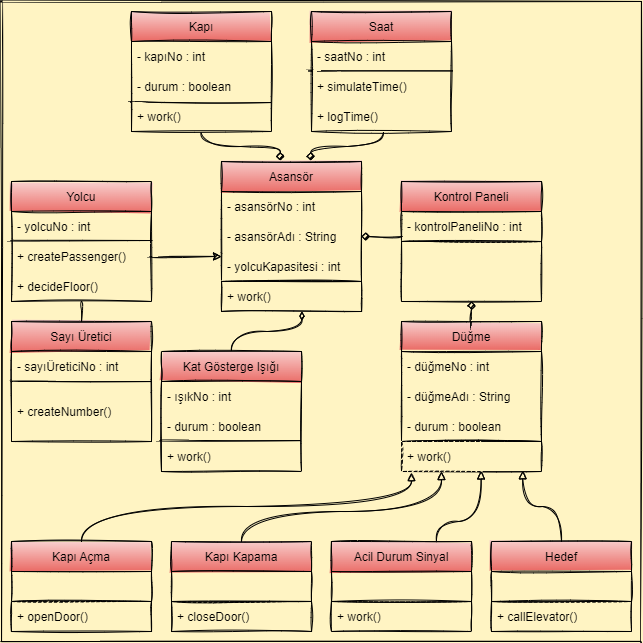

The diagram above was exported from draw.io. Its source (the exported page's mxGraphModel, read from the mxfile embedded in the PNG):
<mxGraphModel dx="1038" dy="547" grid="1" gridSize="10" guides="1" tooltips="1" connect="1" arrows="1" fold="1" page="1" pageScale="1" pageWidth="827" pageHeight="1169" background="#FFF4C3" math="0" shadow="0">
  <root>
    <mxCell id="0" />
    <mxCell id="1" parent="0" />
    <mxCell id="wcTuceBcm8e1j4Y46BuC-1" value="Asansör" style="swimlane;fontStyle=0;childLayout=stackLayout;horizontal=1;startSize=30;horizontalStack=0;resizeParent=1;resizeParentMax=0;resizeLast=0;collapsible=1;marginBottom=0;fillColor=#f8cecc;gradientColor=#ea6b66;strokeColor=default;sketch=1;" vertex="1" parent="1">
      <mxGeometry x="340" y="220" width="140" height="120" as="geometry" />
    </mxCell>
    <mxCell id="wcTuceBcm8e1j4Y46BuC-2" value="- asansörNo : int" style="text;strokeColor=none;fillColor=none;align=left;verticalAlign=middle;spacingLeft=4;spacingRight=4;overflow=hidden;points=[[0,0.5],[1,0.5]];portConstraint=eastwest;rotatable=0;sketch=1;" vertex="1" parent="wcTuceBcm8e1j4Y46BuC-1">
      <mxGeometry y="30" width="140" height="30" as="geometry" />
    </mxCell>
    <mxCell id="wcTuceBcm8e1j4Y46BuC-3" value="- asansörAdı : String" style="text;strokeColor=none;fillColor=none;align=left;verticalAlign=middle;spacingLeft=4;spacingRight=4;overflow=hidden;points=[[0,0.5],[1,0.5]];portConstraint=eastwest;rotatable=0;sketch=1;" vertex="1" parent="wcTuceBcm8e1j4Y46BuC-1">
      <mxGeometry y="60" width="140" height="30" as="geometry" />
    </mxCell>
    <mxCell id="wcTuceBcm8e1j4Y46BuC-4" value="- yolcuKapasitesi : int" style="text;strokeColor=none;fillColor=none;align=left;verticalAlign=middle;spacingLeft=4;spacingRight=4;overflow=hidden;points=[[0,0.5],[1,0.5]];portConstraint=eastwest;rotatable=0;sketch=1;" vertex="1" parent="wcTuceBcm8e1j4Y46BuC-1">
      <mxGeometry y="90" width="140" height="30" as="geometry" />
    </mxCell>
    <mxCell id="wcTuceBcm8e1j4Y46BuC-5" value="" style="whiteSpace=wrap;html=1;sketch=1;fillColor=#FFF4C3;" vertex="1" parent="1">
      <mxGeometry x="340" y="340" width="140" height="30" as="geometry" />
    </mxCell>
    <mxCell id="wcTuceBcm8e1j4Y46BuC-6" value="+ work()" style="text;strokeColor=none;fillColor=none;align=left;verticalAlign=middle;spacingLeft=4;spacingRight=4;overflow=hidden;points=[[0,0.5],[1,0.5]];portConstraint=eastwest;rotatable=0;sketch=1;" vertex="1" parent="1">
      <mxGeometry x="340" y="340" width="80" height="30" as="geometry" />
    </mxCell>
    <mxCell id="wcTuceBcm8e1j4Y46BuC-7" value="Kapı" style="swimlane;fontStyle=0;childLayout=stackLayout;horizontal=1;startSize=30;horizontalStack=0;resizeParent=1;resizeParentMax=0;resizeLast=0;collapsible=1;marginBottom=0;fillColor=#f8cecc;strokeColor=default;gradientColor=#ea6b66;sketch=1;" vertex="1" parent="1">
      <mxGeometry x="250" y="70" width="140" height="120" as="geometry" />
    </mxCell>
    <mxCell id="wcTuceBcm8e1j4Y46BuC-8" value="- kapıNo : int" style="text;strokeColor=none;fillColor=none;align=left;verticalAlign=middle;spacingLeft=4;spacingRight=4;overflow=hidden;points=[[0,0.5],[1,0.5]];portConstraint=eastwest;rotatable=0;sketch=1;" vertex="1" parent="wcTuceBcm8e1j4Y46BuC-7">
      <mxGeometry y="30" width="140" height="30" as="geometry" />
    </mxCell>
    <mxCell id="wcTuceBcm8e1j4Y46BuC-9" value="- durum : boolean" style="text;strokeColor=none;fillColor=none;align=left;verticalAlign=middle;spacingLeft=4;spacingRight=4;overflow=hidden;points=[[0,0.5],[1,0.5]];portConstraint=eastwest;rotatable=0;sketch=1;" vertex="1" parent="wcTuceBcm8e1j4Y46BuC-7">
      <mxGeometry y="60" width="140" height="30" as="geometry" />
    </mxCell>
    <mxCell id="wcTuceBcm8e1j4Y46BuC-10" value="+ work()" style="text;strokeColor=none;fillColor=none;align=left;verticalAlign=middle;spacingLeft=4;spacingRight=4;overflow=hidden;points=[[0,0.5],[1,0.5]];portConstraint=eastwest;rotatable=0;sketch=1;" vertex="1" parent="wcTuceBcm8e1j4Y46BuC-7">
      <mxGeometry y="90" width="140" height="30" as="geometry" />
    </mxCell>
    <mxCell id="wcTuceBcm8e1j4Y46BuC-16" value="" style="endArrow=none;html=1;exitX=0;exitY=0.02;exitDx=0;exitDy=0;exitPerimeter=0;sketch=1;curved=1;" edge="1" parent="wcTuceBcm8e1j4Y46BuC-7" source="wcTuceBcm8e1j4Y46BuC-10">
      <mxGeometry width="50" height="50" relative="1" as="geometry">
        <mxPoint x="140" y="240" as="sourcePoint" />
        <mxPoint x="140" y="91" as="targetPoint" />
      </mxGeometry>
    </mxCell>
    <mxCell id="wcTuceBcm8e1j4Y46BuC-11" value="Saat" style="swimlane;fontStyle=0;childLayout=stackLayout;horizontal=1;startSize=30;horizontalStack=0;resizeParent=1;resizeParentMax=0;resizeLast=0;collapsible=1;marginBottom=0;fillColor=#f8cecc;gradientColor=#ea6b66;strokeColor=default;sketch=1;" vertex="1" parent="1">
      <mxGeometry x="430" y="70" width="140" height="120" as="geometry" />
    </mxCell>
    <mxCell id="wcTuceBcm8e1j4Y46BuC-12" value="- saatNo : int" style="text;strokeColor=none;fillColor=none;align=left;verticalAlign=middle;spacingLeft=4;spacingRight=4;overflow=hidden;points=[[0,0.5],[1,0.5]];portConstraint=eastwest;rotatable=0;sketch=1;" vertex="1" parent="wcTuceBcm8e1j4Y46BuC-11">
      <mxGeometry y="30" width="140" height="30" as="geometry" />
    </mxCell>
    <mxCell id="wcTuceBcm8e1j4Y46BuC-13" value="+ simulateTime()" style="text;strokeColor=none;fillColor=none;align=left;verticalAlign=middle;spacingLeft=4;spacingRight=4;overflow=hidden;points=[[0,0.5],[1,0.5]];portConstraint=eastwest;rotatable=0;sketch=1;" vertex="1" parent="wcTuceBcm8e1j4Y46BuC-11">
      <mxGeometry y="60" width="140" height="30" as="geometry" />
    </mxCell>
    <mxCell id="wcTuceBcm8e1j4Y46BuC-14" value="+ logTime()" style="text;strokeColor=none;fillColor=none;align=left;verticalAlign=middle;spacingLeft=4;spacingRight=4;overflow=hidden;points=[[0,0.5],[1,0.5]];portConstraint=eastwest;rotatable=0;sketch=1;" vertex="1" parent="wcTuceBcm8e1j4Y46BuC-11">
      <mxGeometry y="90" width="140" height="30" as="geometry" />
    </mxCell>
    <mxCell id="wcTuceBcm8e1j4Y46BuC-17" value="" style="endArrow=none;html=1;exitX=0.006;exitY=-0.02;exitDx=0;exitDy=0;exitPerimeter=0;entryX=1.011;entryY=-0.02;entryDx=0;entryDy=0;entryPerimeter=0;sketch=1;curved=1;" edge="1" parent="wcTuceBcm8e1j4Y46BuC-11" source="wcTuceBcm8e1j4Y46BuC-13" target="wcTuceBcm8e1j4Y46BuC-13">
      <mxGeometry width="50" height="50" relative="1" as="geometry">
        <mxPoint x="-40" y="240" as="sourcePoint" />
        <mxPoint x="10" y="190" as="targetPoint" />
      </mxGeometry>
    </mxCell>
    <mxCell id="wcTuceBcm8e1j4Y46BuC-18" value="" style="endArrow=diamond;html=1;edgeStyle=orthogonalEdgeStyle;endFill=1;exitX=0.497;exitY=1.033;exitDx=0;exitDy=0;exitPerimeter=0;entryX=0.42;entryY=-0.008;entryDx=0;entryDy=0;entryPerimeter=0;sketch=1;curved=1;" edge="1" parent="1" source="wcTuceBcm8e1j4Y46BuC-10" target="wcTuceBcm8e1j4Y46BuC-1">
      <mxGeometry width="50" height="50" relative="1" as="geometry">
        <mxPoint x="390" y="310" as="sourcePoint" />
        <mxPoint x="440" y="260" as="targetPoint" />
      </mxGeometry>
    </mxCell>
    <mxCell id="wcTuceBcm8e1j4Y46BuC-19" value="" style="endArrow=diamond;html=1;edgeStyle=orthogonalEdgeStyle;endFill=1;exitX=0.514;exitY=1.033;exitDx=0;exitDy=0;exitPerimeter=0;entryX=0.637;entryY=-0.008;entryDx=0;entryDy=0;entryPerimeter=0;sketch=1;curved=1;" edge="1" parent="1" source="wcTuceBcm8e1j4Y46BuC-14" target="wcTuceBcm8e1j4Y46BuC-1">
      <mxGeometry width="50" height="50" relative="1" as="geometry">
        <mxPoint x="390" y="310" as="sourcePoint" />
        <mxPoint x="440" y="260" as="targetPoint" />
      </mxGeometry>
    </mxCell>
    <mxCell id="wcTuceBcm8e1j4Y46BuC-20" value="Yolcu" style="swimlane;fontStyle=0;childLayout=stackLayout;horizontal=1;startSize=30;horizontalStack=0;resizeParent=1;resizeParentMax=0;resizeLast=0;collapsible=1;marginBottom=0;fillColor=#f8cecc;gradientColor=#ea6b66;strokeColor=default;sketch=1;" vertex="1" parent="1">
      <mxGeometry x="130" y="240" width="140" height="120" as="geometry" />
    </mxCell>
    <mxCell id="wcTuceBcm8e1j4Y46BuC-21" value="- yolcuNo : int" style="text;strokeColor=none;fillColor=none;align=left;verticalAlign=middle;spacingLeft=4;spacingRight=4;overflow=hidden;points=[[0,0.5],[1,0.5]];portConstraint=eastwest;rotatable=0;sketch=1;" vertex="1" parent="wcTuceBcm8e1j4Y46BuC-20">
      <mxGeometry y="30" width="140" height="30" as="geometry" />
    </mxCell>
    <mxCell id="wcTuceBcm8e1j4Y46BuC-22" value="+ createPassenger()" style="text;strokeColor=none;fillColor=none;align=left;verticalAlign=middle;spacingLeft=4;spacingRight=4;overflow=hidden;points=[[0,0.5],[1,0.5]];portConstraint=eastwest;rotatable=0;sketch=1;" vertex="1" parent="wcTuceBcm8e1j4Y46BuC-20">
      <mxGeometry y="60" width="140" height="30" as="geometry" />
    </mxCell>
    <mxCell id="wcTuceBcm8e1j4Y46BuC-23" value="+ decideFloor()" style="text;strokeColor=none;fillColor=none;align=left;verticalAlign=middle;spacingLeft=4;spacingRight=4;overflow=hidden;points=[[0,0.5],[1,0.5]];portConstraint=eastwest;rotatable=0;sketch=1;" vertex="1" parent="wcTuceBcm8e1j4Y46BuC-20">
      <mxGeometry y="90" width="140" height="30" as="geometry" />
    </mxCell>
    <mxCell id="wcTuceBcm8e1j4Y46BuC-24" value="" style="endArrow=none;html=1;exitX=0.006;exitY=-0.033;exitDx=0;exitDy=0;exitPerimeter=0;entryX=1.006;entryY=-0.033;entryDx=0;entryDy=0;entryPerimeter=0;sketch=1;curved=1;" edge="1" parent="wcTuceBcm8e1j4Y46BuC-20" source="wcTuceBcm8e1j4Y46BuC-22" target="wcTuceBcm8e1j4Y46BuC-22">
      <mxGeometry width="50" height="50" relative="1" as="geometry">
        <mxPoint x="260" y="70" as="sourcePoint" />
        <mxPoint x="310" y="20" as="targetPoint" />
      </mxGeometry>
    </mxCell>
    <mxCell id="wcTuceBcm8e1j4Y46BuC-25" value="" style="endArrow=classic;html=1;exitX=1;exitY=0.5;exitDx=0;exitDy=0;sketch=1;curved=1;" edge="1" parent="1" source="wcTuceBcm8e1j4Y46BuC-22">
      <mxGeometry width="50" height="50" relative="1" as="geometry">
        <mxPoint x="390" y="310" as="sourcePoint" />
        <mxPoint x="340" y="315" as="targetPoint" />
      </mxGeometry>
    </mxCell>
    <mxCell id="wcTuceBcm8e1j4Y46BuC-26" value="Sayı Üretici" style="swimlane;fontStyle=0;childLayout=stackLayout;horizontal=1;startSize=30;horizontalStack=0;resizeParent=1;resizeParentMax=0;resizeLast=0;collapsible=1;marginBottom=0;fillColor=#f8cecc;gradientColor=#ea6b66;strokeColor=default;sketch=1;" vertex="1" parent="1">
      <mxGeometry x="130" y="380" width="140" height="120" as="geometry" />
    </mxCell>
    <mxCell id="wcTuceBcm8e1j4Y46BuC-27" value="- sayıÜreticiNo : int" style="text;strokeColor=none;fillColor=none;align=left;verticalAlign=middle;spacingLeft=4;spacingRight=4;overflow=hidden;points=[[0,0.5],[1,0.5]];portConstraint=eastwest;rotatable=0;sketch=1;" vertex="1" parent="wcTuceBcm8e1j4Y46BuC-26">
      <mxGeometry y="30" width="140" height="30" as="geometry" />
    </mxCell>
    <mxCell id="wcTuceBcm8e1j4Y46BuC-29" value="+ createNumber()" style="text;strokeColor=none;fillColor=none;align=left;verticalAlign=middle;spacingLeft=4;spacingRight=4;overflow=hidden;points=[[0,0.5],[1,0.5]];portConstraint=eastwest;rotatable=0;sketch=1;" vertex="1" parent="wcTuceBcm8e1j4Y46BuC-26">
      <mxGeometry y="60" width="140" height="60" as="geometry" />
    </mxCell>
    <mxCell id="wcTuceBcm8e1j4Y46BuC-31" value="" style="endArrow=none;html=1;exitX=0.006;exitY=0.01;exitDx=0;exitDy=0;exitPerimeter=0;sketch=1;curved=1;" edge="1" parent="wcTuceBcm8e1j4Y46BuC-26" source="wcTuceBcm8e1j4Y46BuC-29">
      <mxGeometry width="50" height="50" relative="1" as="geometry">
        <mxPoint x="260" y="-70" as="sourcePoint" />
        <mxPoint x="140" y="60" as="targetPoint" />
      </mxGeometry>
    </mxCell>
    <mxCell id="wcTuceBcm8e1j4Y46BuC-30" value="" style="endArrow=none;html=1;entryX=0.5;entryY=0;entryDx=0;entryDy=0;sketch=1;curved=1;" edge="1" parent="1" target="wcTuceBcm8e1j4Y46BuC-26">
      <mxGeometry width="50" height="50" relative="1" as="geometry">
        <mxPoint x="200" y="360" as="sourcePoint" />
        <mxPoint x="440" y="260" as="targetPoint" />
      </mxGeometry>
    </mxCell>
    <mxCell id="wcTuceBcm8e1j4Y46BuC-32" value="Kat Gösterge Işığı" style="swimlane;fontStyle=0;childLayout=stackLayout;horizontal=1;startSize=30;horizontalStack=0;resizeParent=1;resizeParentMax=0;resizeLast=0;collapsible=1;marginBottom=0;fillColor=#f8cecc;gradientColor=#ea6b66;strokeColor=default;sketch=1;" vertex="1" parent="1">
      <mxGeometry x="280" y="410" width="140" height="120" as="geometry" />
    </mxCell>
    <mxCell id="wcTuceBcm8e1j4Y46BuC-33" value="- ışıkNo : int" style="text;strokeColor=none;fillColor=none;align=left;verticalAlign=middle;spacingLeft=4;spacingRight=4;overflow=hidden;points=[[0,0.5],[1,0.5]];portConstraint=eastwest;rotatable=0;sketch=1;" vertex="1" parent="wcTuceBcm8e1j4Y46BuC-32">
      <mxGeometry y="30" width="140" height="30" as="geometry" />
    </mxCell>
    <mxCell id="wcTuceBcm8e1j4Y46BuC-34" value="- durum : boolean" style="text;strokeColor=none;fillColor=none;align=left;verticalAlign=middle;spacingLeft=4;spacingRight=4;overflow=hidden;points=[[0,0.5],[1,0.5]];portConstraint=eastwest;rotatable=0;sketch=1;" vertex="1" parent="wcTuceBcm8e1j4Y46BuC-32">
      <mxGeometry y="60" width="140" height="30" as="geometry" />
    </mxCell>
    <mxCell id="wcTuceBcm8e1j4Y46BuC-35" value="+ work()" style="text;strokeColor=none;fillColor=none;align=left;verticalAlign=middle;spacingLeft=4;spacingRight=4;overflow=hidden;points=[[0,0.5],[1,0.5]];portConstraint=eastwest;rotatable=0;sketch=1;" vertex="1" parent="wcTuceBcm8e1j4Y46BuC-32">
      <mxGeometry y="90" width="140" height="30" as="geometry" />
    </mxCell>
    <mxCell id="wcTuceBcm8e1j4Y46BuC-41" value="" style="endArrow=none;html=1;exitX=-0.003;exitY=-0.033;exitDx=0;exitDy=0;exitPerimeter=0;sketch=1;curved=1;" edge="1" parent="wcTuceBcm8e1j4Y46BuC-32" source="wcTuceBcm8e1j4Y46BuC-35">
      <mxGeometry width="50" height="50" relative="1" as="geometry">
        <mxPoint x="110" y="100" as="sourcePoint" />
        <mxPoint x="140" y="89" as="targetPoint" />
      </mxGeometry>
    </mxCell>
    <mxCell id="wcTuceBcm8e1j4Y46BuC-36" value="Kontrol Paneli" style="swimlane;fontStyle=0;childLayout=stackLayout;horizontal=1;startSize=30;horizontalStack=0;resizeParent=1;resizeParentMax=0;resizeLast=0;collapsible=1;marginBottom=0;fillColor=#f8cecc;gradientColor=#ea6b66;strokeColor=default;sketch=1;" vertex="1" parent="1">
      <mxGeometry x="520" y="240" width="140" height="60" as="geometry" />
    </mxCell>
    <mxCell id="wcTuceBcm8e1j4Y46BuC-37" value="- kontrolPaneliNo : int" style="text;strokeColor=none;fillColor=none;align=left;verticalAlign=middle;spacingLeft=4;spacingRight=4;overflow=hidden;points=[[0,0.5],[1,0.5]];portConstraint=eastwest;rotatable=0;sketch=1;" vertex="1" parent="wcTuceBcm8e1j4Y46BuC-36">
      <mxGeometry y="30" width="140" height="30" as="geometry" />
    </mxCell>
    <mxCell id="wcTuceBcm8e1j4Y46BuC-42" value="" style="endArrow=diamondThin;html=1;edgeStyle=orthogonalEdgeStyle;endFill=1;exitX=0.5;exitY=0;exitDx=0;exitDy=0;entryX=1.005;entryY=1.007;entryDx=0;entryDy=0;entryPerimeter=0;sketch=1;curved=1;" edge="1" parent="1" source="wcTuceBcm8e1j4Y46BuC-32" target="wcTuceBcm8e1j4Y46BuC-6">
      <mxGeometry width="50" height="50" relative="1" as="geometry">
        <mxPoint x="390" y="510" as="sourcePoint" />
        <mxPoint x="440" y="460" as="targetPoint" />
      </mxGeometry>
    </mxCell>
    <mxCell id="wcTuceBcm8e1j4Y46BuC-43" value="" style="whiteSpace=wrap;html=1;sketch=1;fillColor=#FFF4C3;" vertex="1" parent="1">
      <mxGeometry x="520" y="300" width="140" height="60" as="geometry" />
    </mxCell>
    <mxCell id="wcTuceBcm8e1j4Y46BuC-44" value="" style="endArrow=diamond;html=1;endFill=1;entryX=1;entryY=0.5;entryDx=0;entryDy=0;sketch=1;curved=1;" edge="1" parent="1" target="wcTuceBcm8e1j4Y46BuC-3">
      <mxGeometry width="50" height="50" relative="1" as="geometry">
        <mxPoint x="520" y="295" as="sourcePoint" />
        <mxPoint x="440" y="260" as="targetPoint" />
      </mxGeometry>
    </mxCell>
    <mxCell id="wcTuceBcm8e1j4Y46BuC-45" value="Düğme" style="swimlane;fontStyle=0;childLayout=stackLayout;horizontal=1;startSize=30;horizontalStack=0;resizeParent=1;resizeParentMax=0;resizeLast=0;collapsible=1;marginBottom=0;fillColor=#f8cecc;gradientColor=#ea6b66;strokeColor=default;sketch=1;" vertex="1" parent="1">
      <mxGeometry x="520" y="380" width="140" height="120" as="geometry" />
    </mxCell>
    <mxCell id="wcTuceBcm8e1j4Y46BuC-46" value="- düğmeNo : int" style="text;strokeColor=none;fillColor=none;align=left;verticalAlign=middle;spacingLeft=4;spacingRight=4;overflow=hidden;points=[[0,0.5],[1,0.5]];portConstraint=eastwest;rotatable=0;sketch=1;" vertex="1" parent="wcTuceBcm8e1j4Y46BuC-45">
      <mxGeometry y="30" width="140" height="30" as="geometry" />
    </mxCell>
    <mxCell id="wcTuceBcm8e1j4Y46BuC-47" value="- düğmeAdı : String" style="text;strokeColor=none;fillColor=none;align=left;verticalAlign=middle;spacingLeft=4;spacingRight=4;overflow=hidden;points=[[0,0.5],[1,0.5]];portConstraint=eastwest;rotatable=0;sketch=1;" vertex="1" parent="wcTuceBcm8e1j4Y46BuC-45">
      <mxGeometry y="60" width="140" height="30" as="geometry" />
    </mxCell>
    <mxCell id="wcTuceBcm8e1j4Y46BuC-48" value="- durum : boolean" style="text;strokeColor=none;fillColor=none;align=left;verticalAlign=middle;spacingLeft=4;spacingRight=4;overflow=hidden;points=[[0,0.5],[1,0.5]];portConstraint=eastwest;rotatable=0;sketch=1;" vertex="1" parent="wcTuceBcm8e1j4Y46BuC-45">
      <mxGeometry y="90" width="140" height="30" as="geometry" />
    </mxCell>
    <mxCell id="wcTuceBcm8e1j4Y46BuC-50" value="" style="whiteSpace=wrap;html=1;sketch=1;fillColor=#FFF4C3;" vertex="1" parent="1">
      <mxGeometry x="520" y="500" width="140" height="30" as="geometry" />
    </mxCell>
    <mxCell id="wcTuceBcm8e1j4Y46BuC-51" value="+ work()" style="text;strokeColor=none;fillColor=#FFF4C3;align=left;verticalAlign=middle;spacingLeft=4;spacingRight=4;overflow=hidden;points=[[0,0.5],[1,0.5]];portConstraint=eastwest;rotatable=0;sketch=1;" vertex="1" parent="1">
      <mxGeometry x="520" y="500" width="80" height="30" as="geometry" />
    </mxCell>
    <mxCell id="wcTuceBcm8e1j4Y46BuC-52" value="Kapı Açma" style="swimlane;fontStyle=0;childLayout=stackLayout;horizontal=1;startSize=30;horizontalStack=0;resizeParent=1;resizeParentMax=0;resizeLast=0;collapsible=1;marginBottom=0;fillColor=#f8cecc;gradientColor=#ea6b66;strokeColor=default;sketch=1;" vertex="1" parent="1">
      <mxGeometry x="130" y="600" width="140" height="60" as="geometry" />
    </mxCell>
    <mxCell id="wcTuceBcm8e1j4Y46BuC-56" value="Kapı Kapama" style="swimlane;fontStyle=0;childLayout=stackLayout;horizontal=1;startSize=30;horizontalStack=0;resizeParent=1;resizeParentMax=0;resizeLast=0;collapsible=1;marginBottom=0;fillColor=#f8cecc;gradientColor=#ea6b66;strokeColor=default;sketch=1;" vertex="1" parent="1">
      <mxGeometry x="290" y="600" width="140" height="60" as="geometry" />
    </mxCell>
    <mxCell id="wcTuceBcm8e1j4Y46BuC-60" value="Acil Durum Sinyal" style="swimlane;fontStyle=0;childLayout=stackLayout;horizontal=1;startSize=30;horizontalStack=0;resizeParent=1;resizeParentMax=0;resizeLast=0;collapsible=1;marginBottom=0;fillColor=#f8cecc;gradientColor=#ea6b66;strokeColor=default;sketch=1;" vertex="1" parent="1">
      <mxGeometry x="450" y="600" width="140" height="60" as="geometry" />
    </mxCell>
    <mxCell id="wcTuceBcm8e1j4Y46BuC-64" value="Hedef" style="swimlane;fontStyle=0;childLayout=stackLayout;horizontal=1;startSize=30;horizontalStack=0;resizeParent=1;resizeParentMax=0;resizeLast=0;collapsible=1;marginBottom=0;fillColor=#f8cecc;gradientColor=#ea6b66;strokeColor=default;sketch=1;" vertex="1" parent="1">
      <mxGeometry x="610" y="600" width="140" height="60" as="geometry" />
    </mxCell>
    <mxCell id="wcTuceBcm8e1j4Y46BuC-68" value="" style="endArrow=block;html=1;exitX=0.5;exitY=0;exitDx=0;exitDy=0;edgeStyle=orthogonalEdgeStyle;endFill=0;entryX=0.125;entryY=1.033;entryDx=0;entryDy=0;entryPerimeter=0;sketch=1;curved=1;" edge="1" parent="1" source="wcTuceBcm8e1j4Y46BuC-52" target="wcTuceBcm8e1j4Y46BuC-51">
      <mxGeometry width="50" height="50" relative="1" as="geometry">
        <mxPoint x="390" y="610" as="sourcePoint" />
        <mxPoint x="440" y="560" as="targetPoint" />
      </mxGeometry>
    </mxCell>
    <mxCell id="wcTuceBcm8e1j4Y46BuC-69" value="" style="endArrow=diamond;html=1;endFill=1;exitX=0.5;exitY=0;exitDx=0;exitDy=0;entryX=0.5;entryY=1;entryDx=0;entryDy=0;sketch=1;curved=1;" edge="1" parent="1" source="wcTuceBcm8e1j4Y46BuC-45" target="wcTuceBcm8e1j4Y46BuC-43">
      <mxGeometry width="50" height="50" relative="1" as="geometry">
        <mxPoint x="390" y="410" as="sourcePoint" />
        <mxPoint x="440" y="360" as="targetPoint" />
      </mxGeometry>
    </mxCell>
    <mxCell id="wcTuceBcm8e1j4Y46BuC-70" value="" style="endArrow=block;html=1;exitX=0.5;exitY=0;exitDx=0;exitDy=0;edgeStyle=orthogonalEdgeStyle;endFill=0;entryX=0.5;entryY=1;entryDx=0;entryDy=0;entryPerimeter=0;elbow=vertical;sketch=1;curved=1;" edge="1" parent="1" source="wcTuceBcm8e1j4Y46BuC-56" target="wcTuceBcm8e1j4Y46BuC-51">
      <mxGeometry width="50" height="50" relative="1" as="geometry">
        <mxPoint x="390" y="610" as="sourcePoint" />
        <mxPoint x="440" y="560" as="targetPoint" />
        <Array as="points">
          <mxPoint x="360" y="570" />
          <mxPoint x="560" y="570" />
        </Array>
      </mxGeometry>
    </mxCell>
    <mxCell id="wcTuceBcm8e1j4Y46BuC-71" value="" style="whiteSpace=wrap;html=1;sketch=1;fillColor=#FFF4C3;" vertex="1" parent="1">
      <mxGeometry x="130" y="660" width="140" height="30" as="geometry" />
    </mxCell>
    <mxCell id="wcTuceBcm8e1j4Y46BuC-72" value="+ openDoor()" style="text;strokeColor=none;fillColor=none;align=left;verticalAlign=middle;spacingLeft=4;spacingRight=4;overflow=hidden;points=[[0,0.5],[1,0.5]];portConstraint=eastwest;rotatable=0;sketch=1;" vertex="1" parent="1">
      <mxGeometry x="130" y="660" width="90" height="30" as="geometry" />
    </mxCell>
    <mxCell id="wcTuceBcm8e1j4Y46BuC-73" value="" style="whiteSpace=wrap;html=1;sketch=1;fillColor=#FFF4C3;" vertex="1" parent="1">
      <mxGeometry x="290" y="660" width="140" height="30" as="geometry" />
    </mxCell>
    <mxCell id="wcTuceBcm8e1j4Y46BuC-74" value="+ closeDoor()" style="text;strokeColor=none;fillColor=none;align=left;verticalAlign=middle;spacingLeft=4;spacingRight=4;overflow=hidden;points=[[0,0.5],[1,0.5]];portConstraint=eastwest;rotatable=0;sketch=1;" vertex="1" parent="1">
      <mxGeometry x="290" y="660" width="90" height="30" as="geometry" />
    </mxCell>
    <mxCell id="wcTuceBcm8e1j4Y46BuC-75" value="" style="whiteSpace=wrap;html=1;sketch=1;fillColor=#FFF4C3;" vertex="1" parent="1">
      <mxGeometry x="450" y="660" width="140" height="30" as="geometry" />
    </mxCell>
    <mxCell id="wcTuceBcm8e1j4Y46BuC-76" value="+ work()" style="text;strokeColor=none;fillColor=none;align=left;verticalAlign=middle;spacingLeft=4;spacingRight=4;overflow=hidden;points=[[0,0.5],[1,0.5]];portConstraint=eastwest;rotatable=0;sketch=1;" vertex="1" parent="1">
      <mxGeometry x="450" y="660" width="90" height="30" as="geometry" />
    </mxCell>
    <mxCell id="wcTuceBcm8e1j4Y46BuC-77" value="" style="whiteSpace=wrap;html=1;sketch=1;fillColor=#FFF4C3;" vertex="1" parent="1">
      <mxGeometry x="610" y="660" width="140" height="30" as="geometry" />
    </mxCell>
    <mxCell id="wcTuceBcm8e1j4Y46BuC-78" value="+ callElevator()" style="text;strokeColor=none;fillColor=none;align=left;verticalAlign=middle;spacingLeft=4;spacingRight=4;overflow=hidden;points=[[0,0.5],[1,0.5]];portConstraint=eastwest;rotatable=0;sketch=1;" vertex="1" parent="1">
      <mxGeometry x="610" y="660" width="90" height="30" as="geometry" />
    </mxCell>
    <mxCell id="wcTuceBcm8e1j4Y46BuC-79" value="" style="endArrow=block;html=1;elbow=vertical;edgeStyle=orthogonalEdgeStyle;endFill=0;exitX=0.75;exitY=0;exitDx=0;exitDy=0;entryX=0.995;entryY=0.98;entryDx=0;entryDy=0;entryPerimeter=0;sketch=1;curved=1;" edge="1" parent="1" source="wcTuceBcm8e1j4Y46BuC-60" target="wcTuceBcm8e1j4Y46BuC-51">
      <mxGeometry width="50" height="50" relative="1" as="geometry">
        <mxPoint x="390" y="610" as="sourcePoint" />
        <mxPoint x="440" y="560" as="targetPoint" />
        <Array as="points">
          <mxPoint x="555" y="580" />
          <mxPoint x="600" y="580" />
        </Array>
      </mxGeometry>
    </mxCell>
    <mxCell id="wcTuceBcm8e1j4Y46BuC-80" value="" style="endArrow=block;html=1;elbow=vertical;edgeStyle=orthogonalEdgeStyle;endFill=0;exitX=0.5;exitY=0;exitDx=0;exitDy=0;entryX=0.866;entryY=0.98;entryDx=0;entryDy=0;entryPerimeter=0;sketch=1;curved=1;" edge="1" parent="1" source="wcTuceBcm8e1j4Y46BuC-64" target="wcTuceBcm8e1j4Y46BuC-50">
      <mxGeometry width="50" height="50" relative="1" as="geometry">
        <mxPoint x="390" y="610" as="sourcePoint" />
        <mxPoint x="440" y="560" as="targetPoint" />
      </mxGeometry>
    </mxCell>
    <mxCell id="wcTuceBcm8e1j4Y46BuC-82" value="" style="endArrow=none;html=1;rounded=0;sketch=1;curved=1;" edge="1" parent="1">
      <mxGeometry width="50" height="50" relative="1" as="geometry">
        <mxPoint x="120" y="60" as="sourcePoint" />
        <mxPoint x="760" y="60" as="targetPoint" />
      </mxGeometry>
    </mxCell>
    <mxCell id="wcTuceBcm8e1j4Y46BuC-83" value="" style="endArrow=none;html=1;rounded=0;sketch=1;curved=1;" edge="1" parent="1">
      <mxGeometry width="50" height="50" relative="1" as="geometry">
        <mxPoint x="120" y="60" as="sourcePoint" />
        <mxPoint x="120" y="700" as="targetPoint" />
      </mxGeometry>
    </mxCell>
    <mxCell id="wcTuceBcm8e1j4Y46BuC-84" value="" style="endArrow=none;html=1;rounded=0;sketch=1;curved=1;" edge="1" parent="1">
      <mxGeometry width="50" height="50" relative="1" as="geometry">
        <mxPoint x="120" y="700" as="sourcePoint" />
        <mxPoint x="760" y="700" as="targetPoint" />
      </mxGeometry>
    </mxCell>
    <mxCell id="wcTuceBcm8e1j4Y46BuC-85" value="" style="endArrow=none;html=1;rounded=0;sketch=1;curved=1;" edge="1" parent="1">
      <mxGeometry width="50" height="50" relative="1" as="geometry">
        <mxPoint x="760" y="700" as="sourcePoint" />
        <mxPoint x="760" y="60" as="targetPoint" />
      </mxGeometry>
    </mxCell>
  </root>
</mxGraphModel>